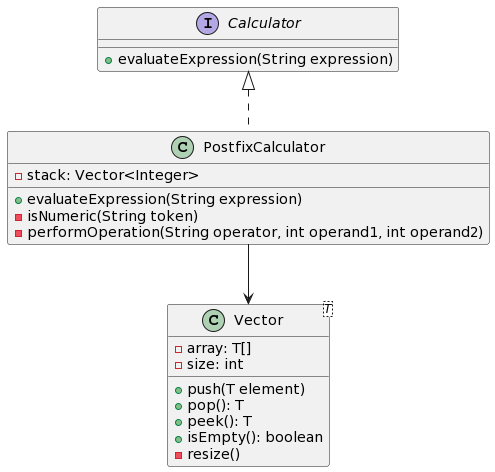

The diagram above was rendered by PlantUML. Its source (embedded in the PNG):
@startuml
interface Calculator {
    + evaluateExpression(String expression)
}

class PostfixCalculator {
    - stack: Vector<Integer>
    + evaluateExpression(String expression)
    - isNumeric(String token)
    - performOperation(String operator, int operand1, int operand2)
}

class Vector<T> {
    - array: T[]
    - size: int
    + push(T element)
    + pop(): T
    + peek(): T
    + isEmpty(): boolean
    - resize()
}

Calculator <|.. PostfixCalculator
PostfixCalculator -down-> Vector
@enduml